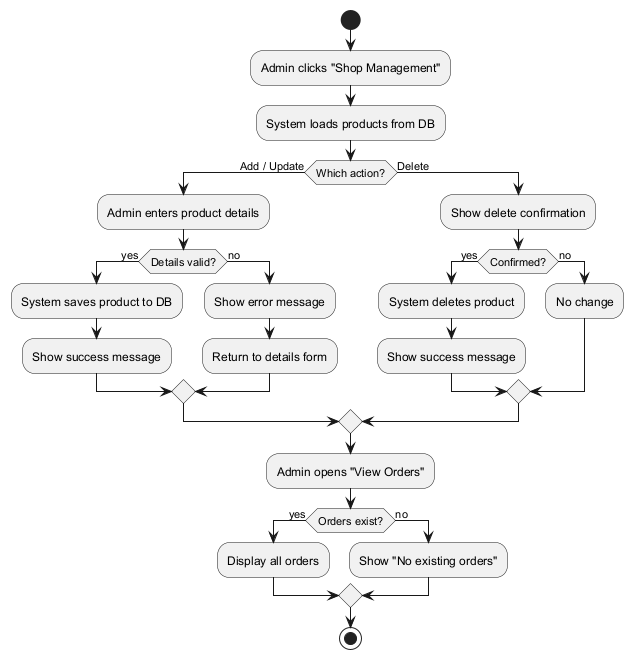

The diagram above was rendered by PlantUML. Its source (embedded in the PNG):
@startuml
start
:Admin clicks "Shop Management";
:System loads products from DB;
if (Which action?) then (Add / Update)
:Admin enters product details;
if (Details valid?) then (yes)
:System saves product to DB;
:Show success message;
else (no)
:Show error message;
:Return to details form;
endif
else (Delete)
:Show delete confirmation;
if (Confirmed?) then (yes)
:System deletes product;
:Show success message;
else (no)
:No change;
endif
endif
:Admin opens "View Orders";
if (Orders exist?) then (yes)
:Display all orders;
else (no)
:Show "No existing orders";
endif
stop
@enduml